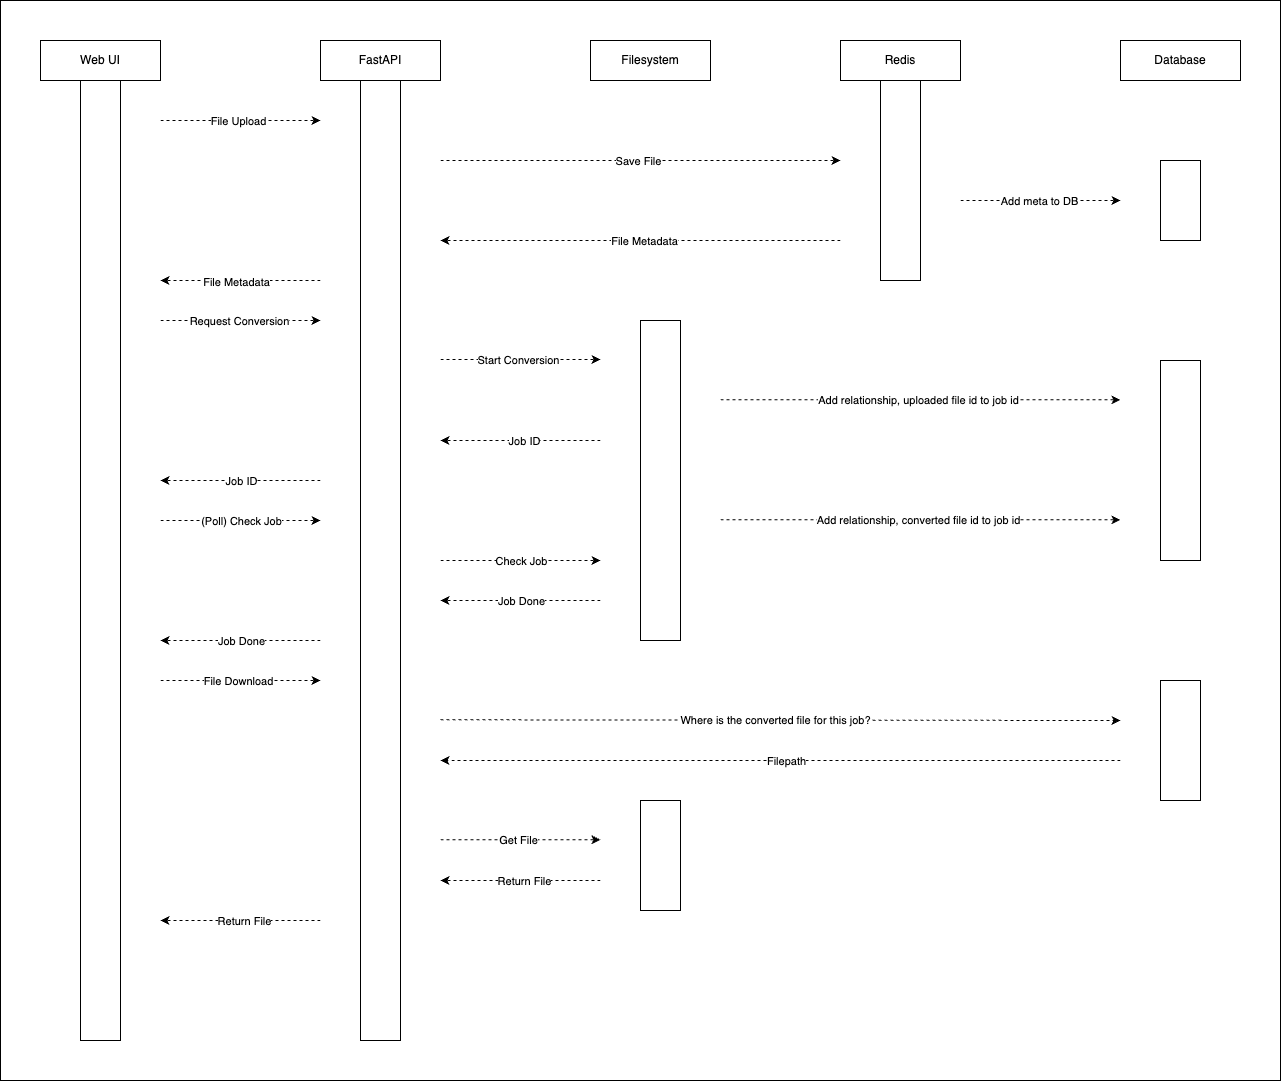

The diagram above was exported from draw.io. Its source (the exported page's mxGraphModel, read from the mxfile embedded in the PNG):
<mxGraphModel dx="1329" dy="1210" grid="1" gridSize="10" guides="1" tooltips="1" connect="1" arrows="1" fold="1" page="1" pageScale="1" pageWidth="850" pageHeight="1100" math="0" shadow="0">
  <root>
    <mxCell id="0" />
    <mxCell id="1" parent="0" />
    <mxCell id="61" value="" style="rounded=0;whiteSpace=wrap;html=1;" vertex="1" parent="1">
      <mxGeometry y="40" width="1280" height="1080" as="geometry" />
    </mxCell>
    <mxCell id="2" value="" style="rounded=0;whiteSpace=wrap;html=1;" vertex="1" parent="1">
      <mxGeometry x="80" y="120" width="40" height="960" as="geometry" />
    </mxCell>
    <mxCell id="3" value="" style="rounded=0;whiteSpace=wrap;html=1;" vertex="1" parent="1">
      <mxGeometry x="360" y="120" width="40" height="960" as="geometry" />
    </mxCell>
    <mxCell id="4" value="" style="endArrow=classic;html=1;dashed=1;" edge="1" parent="1">
      <mxGeometry width="50" height="50" relative="1" as="geometry">
        <mxPoint x="160" y="160" as="sourcePoint" />
        <mxPoint x="320" y="160" as="targetPoint" />
      </mxGeometry>
    </mxCell>
    <mxCell id="5" value="File Upload" style="edgeLabel;html=1;align=center;verticalAlign=middle;resizable=0;points=[];" vertex="1" connectable="0" parent="4">
      <mxGeometry x="-0.0314" relative="1" as="geometry">
        <mxPoint as="offset" />
      </mxGeometry>
    </mxCell>
    <mxCell id="6" value="" style="endArrow=classic;html=1;dashed=1;" edge="1" parent="1">
      <mxGeometry width="50" height="50" relative="1" as="geometry">
        <mxPoint x="160" y="360" as="sourcePoint" />
        <mxPoint x="320" y="360" as="targetPoint" />
      </mxGeometry>
    </mxCell>
    <mxCell id="11" value="Request Conversion" style="edgeLabel;html=1;align=center;verticalAlign=middle;resizable=0;points=[];" vertex="1" connectable="0" parent="6">
      <mxGeometry x="-0.0171" relative="1" as="geometry">
        <mxPoint as="offset" />
      </mxGeometry>
    </mxCell>
    <mxCell id="8" value="" style="endArrow=classic;html=1;dashed=1;" edge="1" parent="1">
      <mxGeometry width="50" height="50" relative="1" as="geometry">
        <mxPoint x="320" y="520" as="sourcePoint" />
        <mxPoint x="160" y="520" as="targetPoint" />
      </mxGeometry>
    </mxCell>
    <mxCell id="12" value="Job ID" style="edgeLabel;html=1;align=center;verticalAlign=middle;resizable=0;points=[];" vertex="1" connectable="0" parent="8">
      <mxGeometry x="0.0025" relative="1" as="geometry">
        <mxPoint as="offset" />
      </mxGeometry>
    </mxCell>
    <mxCell id="9" value="" style="endArrow=classic;html=1;dashed=1;" edge="1" parent="1">
      <mxGeometry width="50" height="50" relative="1" as="geometry">
        <mxPoint x="320" y="320" as="sourcePoint" />
        <mxPoint x="160" y="320" as="targetPoint" />
      </mxGeometry>
    </mxCell>
    <mxCell id="10" value="File Metadata" style="edgeLabel;html=1;align=center;verticalAlign=middle;resizable=0;points=[];" vertex="1" connectable="0" parent="9">
      <mxGeometry x="0.0457" y="1" relative="1" as="geometry">
        <mxPoint as="offset" />
      </mxGeometry>
    </mxCell>
    <mxCell id="13" value="" style="rounded=0;whiteSpace=wrap;html=1;" vertex="1" parent="1">
      <mxGeometry x="640" y="360" width="40" height="320" as="geometry" />
    </mxCell>
    <mxCell id="14" value="" style="endArrow=classic;html=1;dashed=1;" edge="1" parent="1">
      <mxGeometry width="50" height="50" relative="1" as="geometry">
        <mxPoint x="440" y="399" as="sourcePoint" />
        <mxPoint x="600" y="399" as="targetPoint" />
      </mxGeometry>
    </mxCell>
    <mxCell id="15" value="Start Conversion" style="edgeLabel;html=1;align=center;verticalAlign=middle;resizable=0;points=[];" vertex="1" connectable="0" parent="14">
      <mxGeometry x="-0.0314" relative="1" as="geometry">
        <mxPoint as="offset" />
      </mxGeometry>
    </mxCell>
    <mxCell id="16" value="" style="endArrow=classic;html=1;dashed=1;" edge="1" parent="1">
      <mxGeometry width="50" height="50" relative="1" as="geometry">
        <mxPoint x="600" y="480" as="sourcePoint" />
        <mxPoint x="440" y="480" as="targetPoint" />
      </mxGeometry>
    </mxCell>
    <mxCell id="17" value="Job ID" style="edgeLabel;html=1;align=center;verticalAlign=middle;resizable=0;points=[];" vertex="1" connectable="0" parent="16">
      <mxGeometry x="-0.0314" relative="1" as="geometry">
        <mxPoint as="offset" />
      </mxGeometry>
    </mxCell>
    <mxCell id="18" value="" style="rounded=0;whiteSpace=wrap;html=1;" vertex="1" parent="1">
      <mxGeometry x="880" y="120" width="40" height="200" as="geometry" />
    </mxCell>
    <mxCell id="19" value="" style="endArrow=classic;html=1;dashed=1;" edge="1" parent="1">
      <mxGeometry width="50" height="50" relative="1" as="geometry">
        <mxPoint x="440" y="200" as="sourcePoint" />
        <mxPoint x="840" y="200" as="targetPoint" />
      </mxGeometry>
    </mxCell>
    <mxCell id="20" value="Save File" style="edgeLabel;html=1;align=center;verticalAlign=middle;resizable=0;points=[];" vertex="1" connectable="0" parent="19">
      <mxGeometry x="-0.0171" relative="1" as="geometry">
        <mxPoint as="offset" />
      </mxGeometry>
    </mxCell>
    <mxCell id="21" value="" style="rounded=0;whiteSpace=wrap;html=1;" vertex="1" parent="1">
      <mxGeometry x="1160" y="200" width="40" height="80" as="geometry" />
    </mxCell>
    <mxCell id="22" value="" style="endArrow=classic;html=1;dashed=1;" edge="1" parent="1">
      <mxGeometry width="50" height="50" relative="1" as="geometry">
        <mxPoint x="960" y="240" as="sourcePoint" />
        <mxPoint x="1120" y="240" as="targetPoint" />
      </mxGeometry>
    </mxCell>
    <mxCell id="23" value="Add meta to DB" style="edgeLabel;html=1;align=center;verticalAlign=middle;resizable=0;points=[];" vertex="1" connectable="0" parent="22">
      <mxGeometry x="-0.0171" relative="1" as="geometry">
        <mxPoint as="offset" />
      </mxGeometry>
    </mxCell>
    <mxCell id="24" value="" style="endArrow=classic;html=1;dashed=1;" edge="1" parent="1">
      <mxGeometry width="50" height="50" relative="1" as="geometry">
        <mxPoint x="840" y="280" as="sourcePoint" />
        <mxPoint x="440" y="280" as="targetPoint" />
      </mxGeometry>
    </mxCell>
    <mxCell id="25" value="File Metadata" style="edgeLabel;html=1;align=center;verticalAlign=middle;resizable=0;points=[];" vertex="1" connectable="0" parent="24">
      <mxGeometry x="-0.0171" relative="1" as="geometry">
        <mxPoint as="offset" />
      </mxGeometry>
    </mxCell>
    <mxCell id="27" value="" style="endArrow=classic;html=1;dashed=1;" edge="1" parent="1">
      <mxGeometry width="50" height="50" relative="1" as="geometry">
        <mxPoint x="720" y="439.33000000000004" as="sourcePoint" />
        <mxPoint x="1120" y="439.33000000000004" as="targetPoint" />
      </mxGeometry>
    </mxCell>
    <mxCell id="28" value="Add relationship, uploaded file id to job id" style="edgeLabel;html=1;align=center;verticalAlign=middle;resizable=0;points=[];" vertex="1" connectable="0" parent="27">
      <mxGeometry x="-0.0171" relative="1" as="geometry">
        <mxPoint as="offset" />
      </mxGeometry>
    </mxCell>
    <mxCell id="29" value="v" style="endArrow=classic;html=1;dashed=1;" edge="1" parent="1">
      <mxGeometry width="50" height="50" relative="1" as="geometry">
        <mxPoint x="160" y="560" as="sourcePoint" />
        <mxPoint x="320" y="560" as="targetPoint" />
      </mxGeometry>
    </mxCell>
    <mxCell id="30" value="(Poll) Check Job" style="edgeLabel;html=1;align=center;verticalAlign=middle;resizable=0;points=[];" vertex="1" connectable="0" parent="29">
      <mxGeometry x="0.0025" relative="1" as="geometry">
        <mxPoint as="offset" />
      </mxGeometry>
    </mxCell>
    <mxCell id="31" value="v" style="endArrow=classic;html=1;dashed=1;" edge="1" parent="1">
      <mxGeometry width="50" height="50" relative="1" as="geometry">
        <mxPoint x="440" y="600" as="sourcePoint" />
        <mxPoint x="600" y="600" as="targetPoint" />
      </mxGeometry>
    </mxCell>
    <mxCell id="32" value="Check Job" style="edgeLabel;html=1;align=center;verticalAlign=middle;resizable=0;points=[];" vertex="1" connectable="0" parent="31">
      <mxGeometry x="0.0025" relative="1" as="geometry">
        <mxPoint as="offset" />
      </mxGeometry>
    </mxCell>
    <mxCell id="35" value="" style="endArrow=classic;html=1;dashed=1;" edge="1" parent="1">
      <mxGeometry width="50" height="50" relative="1" as="geometry">
        <mxPoint x="600" y="640" as="sourcePoint" />
        <mxPoint x="440" y="640" as="targetPoint" />
      </mxGeometry>
    </mxCell>
    <mxCell id="36" value="Job Done" style="edgeLabel;html=1;align=center;verticalAlign=middle;resizable=0;points=[];" vertex="1" connectable="0" parent="35">
      <mxGeometry x="0.0025" relative="1" as="geometry">
        <mxPoint as="offset" />
      </mxGeometry>
    </mxCell>
    <mxCell id="37" value="" style="endArrow=classic;html=1;dashed=1;" edge="1" parent="1">
      <mxGeometry width="50" height="50" relative="1" as="geometry">
        <mxPoint x="320" y="680" as="sourcePoint" />
        <mxPoint x="160" y="680" as="targetPoint" />
      </mxGeometry>
    </mxCell>
    <mxCell id="38" value="Job Done" style="edgeLabel;html=1;align=center;verticalAlign=middle;resizable=0;points=[];" vertex="1" connectable="0" parent="37">
      <mxGeometry x="0.0025" relative="1" as="geometry">
        <mxPoint as="offset" />
      </mxGeometry>
    </mxCell>
    <mxCell id="39" value="" style="rounded=0;whiteSpace=wrap;html=1;" vertex="1" parent="1">
      <mxGeometry x="1160" y="400" width="40" height="200" as="geometry" />
    </mxCell>
    <mxCell id="40" value="" style="endArrow=classic;html=1;dashed=1;" edge="1" parent="1">
      <mxGeometry width="50" height="50" relative="1" as="geometry">
        <mxPoint x="720" y="559.33" as="sourcePoint" />
        <mxPoint x="1120" y="559.33" as="targetPoint" />
      </mxGeometry>
    </mxCell>
    <mxCell id="41" value="Add relationship, converted file id to job id" style="edgeLabel;html=1;align=center;verticalAlign=middle;resizable=0;points=[];" vertex="1" connectable="0" parent="40">
      <mxGeometry x="-0.0171" relative="1" as="geometry">
        <mxPoint as="offset" />
      </mxGeometry>
    </mxCell>
    <mxCell id="42" value="" style="endArrow=classic;html=1;dashed=1;" edge="1" parent="1">
      <mxGeometry width="50" height="50" relative="1" as="geometry">
        <mxPoint x="160" y="720" as="sourcePoint" />
        <mxPoint x="320" y="720" as="targetPoint" />
      </mxGeometry>
    </mxCell>
    <mxCell id="43" value="File Download" style="edgeLabel;html=1;align=center;verticalAlign=middle;resizable=0;points=[];" vertex="1" connectable="0" parent="42">
      <mxGeometry x="-0.0314" relative="1" as="geometry">
        <mxPoint as="offset" />
      </mxGeometry>
    </mxCell>
    <mxCell id="44" value="" style="rounded=0;whiteSpace=wrap;html=1;" vertex="1" parent="1">
      <mxGeometry x="1160" y="720" width="40" height="120" as="geometry" />
    </mxCell>
    <mxCell id="45" value="" style="endArrow=classic;html=1;dashed=1;" edge="1" parent="1">
      <mxGeometry width="50" height="50" relative="1" as="geometry">
        <mxPoint x="440" y="759.29" as="sourcePoint" />
        <mxPoint x="1120" y="760" as="targetPoint" />
      </mxGeometry>
    </mxCell>
    <mxCell id="46" value="Where is the converted file for this job?" style="edgeLabel;html=1;align=center;verticalAlign=middle;resizable=0;points=[];" vertex="1" connectable="0" parent="45">
      <mxGeometry x="-0.0171" relative="1" as="geometry">
        <mxPoint as="offset" />
      </mxGeometry>
    </mxCell>
    <mxCell id="47" value="" style="endArrow=classic;html=1;dashed=1;" edge="1" parent="1">
      <mxGeometry width="50" height="50" relative="1" as="geometry">
        <mxPoint x="1120" y="800" as="sourcePoint" />
        <mxPoint x="440" y="800" as="targetPoint" />
      </mxGeometry>
    </mxCell>
    <mxCell id="48" value="Filepath" style="edgeLabel;html=1;align=center;verticalAlign=middle;resizable=0;points=[];" vertex="1" connectable="0" parent="47">
      <mxGeometry x="-0.0171" relative="1" as="geometry">
        <mxPoint as="offset" />
      </mxGeometry>
    </mxCell>
    <mxCell id="49" value="" style="rounded=0;whiteSpace=wrap;html=1;" vertex="1" parent="1">
      <mxGeometry x="640" y="840" width="40" height="110" as="geometry" />
    </mxCell>
    <mxCell id="50" value="" style="endArrow=classic;html=1;dashed=1;" edge="1" parent="1">
      <mxGeometry width="50" height="50" relative="1" as="geometry">
        <mxPoint x="440" y="879.29" as="sourcePoint" />
        <mxPoint x="600" y="879.29" as="targetPoint" />
      </mxGeometry>
    </mxCell>
    <mxCell id="51" value="Get File" style="edgeLabel;html=1;align=center;verticalAlign=middle;resizable=0;points=[];" vertex="1" connectable="0" parent="50">
      <mxGeometry x="-0.0314" relative="1" as="geometry">
        <mxPoint as="offset" />
      </mxGeometry>
    </mxCell>
    <mxCell id="52" value="" style="endArrow=classic;html=1;dashed=1;" edge="1" parent="1">
      <mxGeometry width="50" height="50" relative="1" as="geometry">
        <mxPoint x="600" y="920" as="sourcePoint" />
        <mxPoint x="440" y="920" as="targetPoint" />
      </mxGeometry>
    </mxCell>
    <mxCell id="53" value="Return File" style="edgeLabel;html=1;align=center;verticalAlign=middle;resizable=0;points=[];" vertex="1" connectable="0" parent="52">
      <mxGeometry x="-0.0314" relative="1" as="geometry">
        <mxPoint as="offset" />
      </mxGeometry>
    </mxCell>
    <mxCell id="54" value="" style="endArrow=classic;html=1;dashed=1;" edge="1" parent="1">
      <mxGeometry width="50" height="50" relative="1" as="geometry">
        <mxPoint x="320" y="960" as="sourcePoint" />
        <mxPoint x="160" y="960" as="targetPoint" />
      </mxGeometry>
    </mxCell>
    <mxCell id="55" value="Return File" style="edgeLabel;html=1;align=center;verticalAlign=middle;resizable=0;points=[];" vertex="1" connectable="0" parent="54">
      <mxGeometry x="-0.0314" relative="1" as="geometry">
        <mxPoint as="offset" />
      </mxGeometry>
    </mxCell>
    <mxCell id="56" value="Web UI" style="rounded=0;whiteSpace=wrap;html=1;" vertex="1" parent="1">
      <mxGeometry x="40" y="80" width="120" height="40" as="geometry" />
    </mxCell>
    <mxCell id="57" value="FastAPI" style="rounded=0;whiteSpace=wrap;html=1;" vertex="1" parent="1">
      <mxGeometry x="320" y="80" width="120" height="40" as="geometry" />
    </mxCell>
    <mxCell id="58" value="Filesystem" style="rounded=0;whiteSpace=wrap;html=1;" vertex="1" parent="1">
      <mxGeometry x="590" y="80" width="120" height="40" as="geometry" />
    </mxCell>
    <mxCell id="59" value="Redis" style="rounded=0;whiteSpace=wrap;html=1;" vertex="1" parent="1">
      <mxGeometry x="840" y="80" width="120" height="40" as="geometry" />
    </mxCell>
    <mxCell id="60" value="Database" style="rounded=0;whiteSpace=wrap;html=1;" vertex="1" parent="1">
      <mxGeometry x="1120" y="80" width="120" height="40" as="geometry" />
    </mxCell>
  </root>
</mxGraphModel>